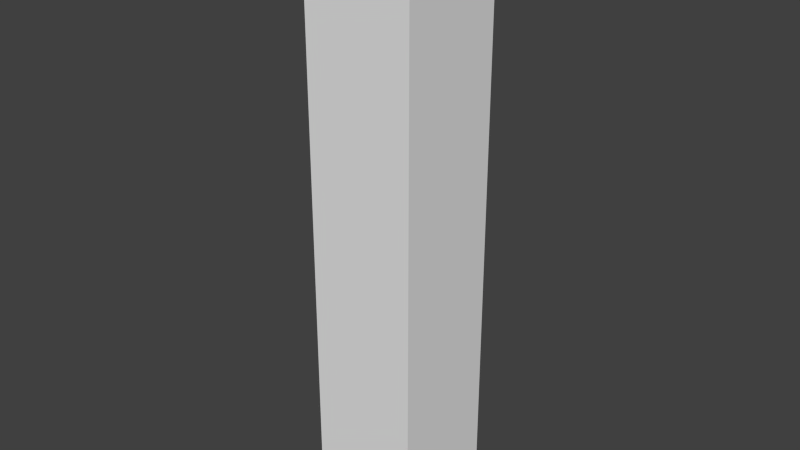 # Source: Pillar.blend  (saved by Blender 2.73.0; exported with 4.5.12 LTS)
import bpy
from mathutils import Matrix  # noqa: F401  (used for matrix-valued properties, if any)

bpy.ops.wm.read_factory_settings(use_empty=True)
scene = bpy.context.scene
scene.name = 'Scene'

# ---- collections
col_collection_1 = bpy.data.collections.new('Collection 1'); scene.collection.children.link(col_collection_1)

# ---- materials (node trees are filled in below, after node groups)
mat_material = bpy.data.materials.new('Material')
mat_material.alpha_threshold = 0.0
mat_material.use_transparent_shadow = False
mat_material.roughness = 0.5
mat_material.line_color = (0.0, 0.0, 0.0, 1.0)

# ---- material node trees

# ---- world
world_world = bpy.data.worlds.new('World'); scene.world = world_world
world_world.color = (0.05088, 0.05088, 0.05088)
world_world.use_sun_shadow = False
world_world.sun_shadow_jitter_overblur = 0.0
world_world.cycles.sampling_method = 'MANUAL'
world_world.cycles.sample_map_resolution = 256

# ---- meshes
me_cube = bpy.data.meshes.new('Cube')
me_cube.from_pydata([(1.0, 1.0, -5.412), (1.0, -1.0, -5.412), (-1.0, -1.0, -5.412), (-1.0, 1.0, -5.412), (1.0, 1.0, 5.412), (1.0, -1.0, 5.412), (-1.0, -1.0, 5.412), (-1.0, 1.0, 5.412)], [], [(0, 1, 2, 3), (4, 7, 6, 5), (0, 4, 5, 1), (1, 5, 6, 2), (2, 6, 7, 3), (4, 0, 3, 7)])
_uv = me_cube.uv_layers.new(name='UVMap')
_uv.uv.foreach_set('vector', [0.924, 0.3698, 0.7393, 0.3698, 0.7393, 0.1851, 0.924, 0.1851, 0.924, 0.1848, 0.7393, 0.1848, 0.7393, 0.000123, 0.924, 0.0001229, 0.3696, 0.000123, 0.3696, 0.9999, 0.1848, 0.9999, 0.1848, 0.000123, 0.1848, 0.000123, 0.1848, 0.9999, 0.0001231, 0.9999, 0.0001229, 0.000123, 0.739, 0.000123, 0.739, 0.9999, 0.5543, 0.9999, 0.5543, 0.0001229, 0.3696, 0.9999, 0.3696, 0.000123, 0.5543, 0.0001229, 0.5543, 0.9999])
me_cube.materials.append(mat_material)
me_cube.use_remesh_preserve_volume = False
me_cube.use_remesh_preserve_attributes = False
me_cube.use_mirror_vertex_groups = False
me_cube.update()

# ---- objects
ob_cube = bpy.data.objects.new('Cube', me_cube)

# ---- transforms, parenting, visibility, modifiers, constraints
ob_cube.location = (0.0, 0.0, 0.0)
ob_cube.lock_rotations_4d = False
ob_cube.empty_display_type = 'ARROWS'
ob_cube.lineart.crease_threshold = 0.0

# ---- collection membership
col_collection_1.objects.link(ob_cube)

# ---- scene / render settings (as saved in the file)
scene.frame_start = 1; scene.frame_end = 250; scene.frame_set(1)
scene.render.engine = 'BLENDER_EEVEE_NEXT'
scene.render.resolution_percentage = 50
scene.render.dither_intensity = 0.0
scene.cycles.use_denoising = False
scene.cycles.samples = 10
scene.cycles.sampling_pattern = 'TABULATED_SOBOL'
scene.cycles.light_sampling_threshold = 0.0
scene.cycles.use_adaptive_sampling = False
scene.cycles.use_light_tree = False
scene.cycles.blur_glossy = 0.0
scene.cycles.pixel_filter_type = 'GAUSSIAN'
scene.cycles.sample_clamp_indirect = 0.0
scene.view_settings.view_transform = 'Standard'
bpy.context.view_layer.update()

# ---- added for rendering (the .blend has no active camera and no usable light): camera, sun
cam_auto = bpy.data.cameras.new('AutoCamera')
cam_auto.lens = 50.0
cam_auto.sensor_width = 36.0
cam_auto.clip_end = 1000.0
ob_auto_camera = bpy.data.objects.new('AutoCamera', cam_auto)
scene.collection.objects.link(ob_auto_camera)
ob_auto_camera.location = (10.3511, -12.4213, 8.28089)
ob_auto_camera.rotation_euler = (1.09748, -7.21219e-08, 0.694738)
scene.camera = ob_auto_camera
light_auto_sun = bpy.data.lights.new('AutoSun', 'SUN')
light_auto_sun.energy = 3.0
light_auto_sun.angle = 0.0523599
ob_auto_sun = bpy.data.objects.new('AutoSun', light_auto_sun)
scene.collection.objects.link(ob_auto_sun)
ob_auto_sun.rotation_euler = (0.872665, 0.174533, 0.523599)
bpy.context.view_layer.update()
